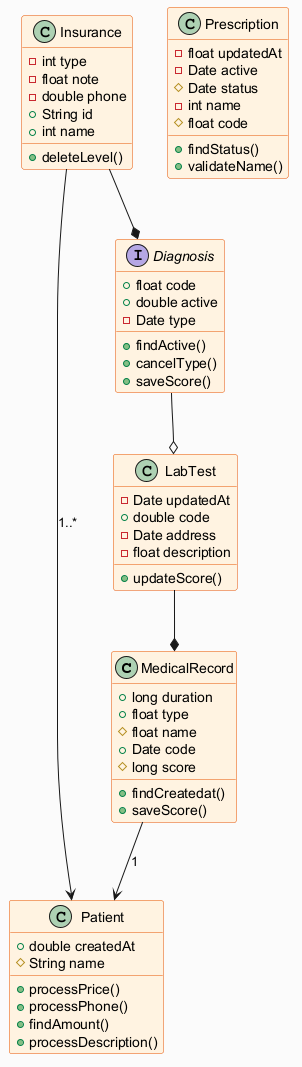

The diagram above was rendered by PlantUML. Its source (embedded in the PNG):
@startuml
skinparam backgroundColor #FAFAFA
skinparam classBackgroundColor #FFF3E0
skinparam classBorderColor #E65100
class MedicalRecord {
  +long duration
  +float type
  #float name
  +Date code
  #long score
  +findCreatedat()
  +saveScore()
}
class Patient {
  +double createdAt
  #String name
  +processPrice()
  +processPhone()
  +findAmount()
  +processDescription()
}
class LabTest {
  -Date updatedAt
  +double code
  -Date address
  -float description
  +updateScore()
}
class Insurance {
  -int type
  -float note
  -double phone
  +String id
  +int name
  +deleteLevel()
}
interface Diagnosis {
  +float code
  +double active
  -Date type
  +findActive()
  +cancelType()
  +saveScore()
}
class Prescription {
  -float updatedAt
  -Date active
  #Date status
  -int name
  #float code
  +findStatus()
  +validateName()
}
LabTest --* MedicalRecord
MedicalRecord --> Patient : "1"
Insurance --* Diagnosis
Insurance --> Patient : "1..*"
Diagnosis --o LabTest
@enduml